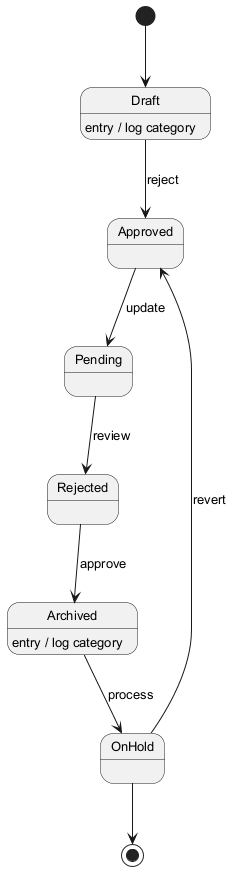

The diagram above was rendered by PlantUML. Its source (embedded in the PNG):
@startuml
skinparam backgroundColor #FFFFFF
skinparam classBackgroundColor #F1F8E9
skinparam classBorderColor #33691E
skinparam defaultFontSize 13
[*] --> Draft
Draft --> Approved : reject
Draft : entry / log category
Approved --> Pending : update
Pending --> Rejected : review
Rejected --> Archived : approve
Archived --> OnHold : process
Archived : entry / log category
OnHold --> Approved : revert
OnHold --> [*]
@enduml